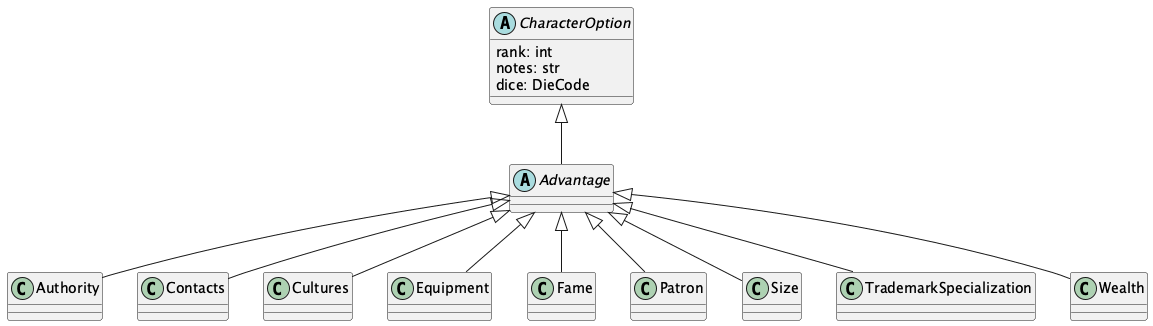

The diagram above was rendered by PlantUML. Its source (embedded in the PNG):
@startuml
    'https://plantuml.com/class-diagram

abstract class CharacterOption {
    rank: int
    notes: str
    dice: DieCode
}

abstract class Advantage
CharacterOption <|-- Advantage

class Authority
Advantage <|-- Authority

class Contacts
Advantage <|-- Contacts

class Cultures
Advantage <|-- Cultures

class Equipment
Advantage <|-- Equipment

class Fame
Advantage <|-- Fame

class Patron
Advantage <|-- Patron

class Size
Advantage <|-- Size

class TrademarkSpecialization
Advantage <|-- TrademarkSpecialization

class Wealth
Advantage <|-- Wealth

@enduml